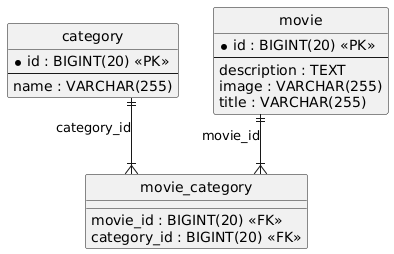

The diagram above was rendered by PlantUML. Its source (embedded in the PNG):
@startuml
hide circle
skinparam linetype ortho

entity "category" as category {
  * id : BIGINT(20) <<PK>>
  --
  name : VARCHAR(255)
}

entity "movie" as movie {
  * id : BIGINT(20) <<PK>>
  --
  description : TEXT
  image : VARCHAR(255)
  title : VARCHAR(255)
}

entity "movie_category" as movie_category {
  movie_id : BIGINT(20) <<FK>>
  category_id : BIGINT(20) <<FK>>
}

movie ||--|{ movie_category : "movie_id"
category ||--|{ movie_category : "category_id"
@enduml